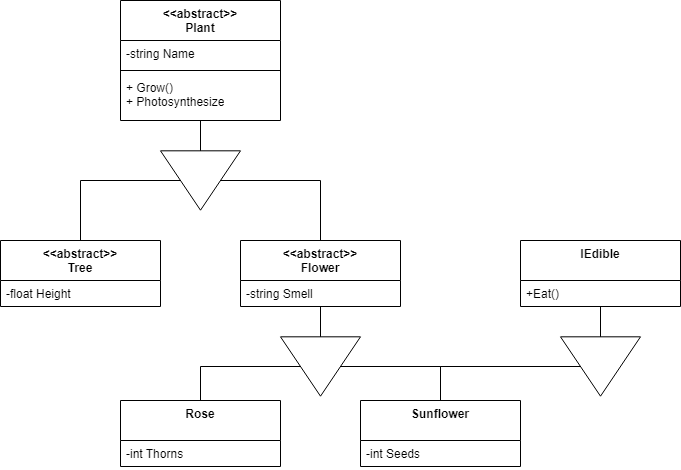

The diagram above was exported from draw.io. Its source (the exported page's mxGraphModel, read from the mxfile embedded in the PNG):
<mxGraphModel dx="1391" dy="785" grid="1" gridSize="10" guides="1" tooltips="1" connect="1" arrows="1" fold="1" page="1" pageScale="1" pageWidth="827" pageHeight="1169" math="0" shadow="0">
  <root>
    <mxCell id="0" />
    <mxCell id="1" parent="0" />
    <mxCell id="DfjBfgv1PAboLXbIO9GM-1" value="&amp;lt;&amp;lt;abstract&amp;gt;&amp;gt;&lt;div&gt;Plant&lt;/div&gt;" style="swimlane;fontStyle=1;align=center;verticalAlign=top;childLayout=stackLayout;horizontal=1;startSize=40;horizontalStack=0;resizeParent=1;resizeParentMax=0;resizeLast=0;collapsible=1;marginBottom=0;whiteSpace=wrap;html=1;" vertex="1" parent="1">
      <mxGeometry x="240" y="80" width="160" height="120" as="geometry" />
    </mxCell>
    <mxCell id="DfjBfgv1PAboLXbIO9GM-2" value="-string Name" style="text;strokeColor=none;fillColor=none;align=left;verticalAlign=top;spacingLeft=4;spacingRight=4;overflow=hidden;rotatable=0;points=[[0,0.5],[1,0.5]];portConstraint=eastwest;whiteSpace=wrap;html=1;" vertex="1" parent="DfjBfgv1PAboLXbIO9GM-1">
      <mxGeometry y="40" width="160" height="26" as="geometry" />
    </mxCell>
    <mxCell id="DfjBfgv1PAboLXbIO9GM-3" value="" style="line;strokeWidth=1;fillColor=none;align=left;verticalAlign=middle;spacingTop=-1;spacingLeft=3;spacingRight=3;rotatable=0;labelPosition=right;points=[];portConstraint=eastwest;strokeColor=inherit;" vertex="1" parent="DfjBfgv1PAboLXbIO9GM-1">
      <mxGeometry y="66" width="160" height="8" as="geometry" />
    </mxCell>
    <mxCell id="DfjBfgv1PAboLXbIO9GM-4" value="+ Grow()&lt;div&gt;+ Photosynthesize&lt;/div&gt;" style="text;strokeColor=none;fillColor=none;align=left;verticalAlign=top;spacingLeft=4;spacingRight=4;overflow=hidden;rotatable=0;points=[[0,0.5],[1,0.5]];portConstraint=eastwest;whiteSpace=wrap;html=1;" vertex="1" parent="DfjBfgv1PAboLXbIO9GM-1">
      <mxGeometry y="74" width="160" height="46" as="geometry" />
    </mxCell>
    <mxCell id="DfjBfgv1PAboLXbIO9GM-5" value="" style="triangle;whiteSpace=wrap;html=1;rotation=90;" vertex="1" parent="1">
      <mxGeometry x="290.32" y="220" width="59.37" height="80" as="geometry" />
    </mxCell>
    <mxCell id="DfjBfgv1PAboLXbIO9GM-8" value="" style="endArrow=none;html=1;rounded=0;exitX=0;exitY=0.5;exitDx=0;exitDy=0;" edge="1" parent="1" source="DfjBfgv1PAboLXbIO9GM-5" target="DfjBfgv1PAboLXbIO9GM-4">
      <mxGeometry width="50" height="50" relative="1" as="geometry">
        <mxPoint x="350" y="430" as="sourcePoint" />
        <mxPoint x="310" y="220" as="targetPoint" />
      </mxGeometry>
    </mxCell>
    <mxCell id="DfjBfgv1PAboLXbIO9GM-9" value="&amp;lt;&amp;lt;abstract&amp;gt;&amp;gt;&lt;div&gt;Tree&lt;/div&gt;" style="swimlane;fontStyle=1;align=center;verticalAlign=top;childLayout=stackLayout;horizontal=1;startSize=40;horizontalStack=0;resizeParent=1;resizeParentMax=0;resizeLast=0;collapsible=1;marginBottom=0;whiteSpace=wrap;html=1;" vertex="1" parent="1">
      <mxGeometry x="120" y="320" width="160" height="66" as="geometry" />
    </mxCell>
    <mxCell id="DfjBfgv1PAboLXbIO9GM-10" value="-float Height" style="text;strokeColor=none;fillColor=none;align=left;verticalAlign=top;spacingLeft=4;spacingRight=4;overflow=hidden;rotatable=0;points=[[0,0.5],[1,0.5]];portConstraint=eastwest;whiteSpace=wrap;html=1;" vertex="1" parent="DfjBfgv1PAboLXbIO9GM-9">
      <mxGeometry y="40" width="160" height="26" as="geometry" />
    </mxCell>
    <mxCell id="DfjBfgv1PAboLXbIO9GM-13" value="&amp;lt;&amp;lt;abstract&amp;gt;&amp;gt;&lt;div&gt;Flower&lt;/div&gt;" style="swimlane;fontStyle=1;align=center;verticalAlign=top;childLayout=stackLayout;horizontal=1;startSize=40;horizontalStack=0;resizeParent=1;resizeParentMax=0;resizeLast=0;collapsible=1;marginBottom=0;whiteSpace=wrap;html=1;" vertex="1" parent="1">
      <mxGeometry x="360" y="320" width="160" height="66" as="geometry" />
    </mxCell>
    <mxCell id="DfjBfgv1PAboLXbIO9GM-14" value="-string Smell" style="text;strokeColor=none;fillColor=none;align=left;verticalAlign=top;spacingLeft=4;spacingRight=4;overflow=hidden;rotatable=0;points=[[0,0.5],[1,0.5]];portConstraint=eastwest;whiteSpace=wrap;html=1;" vertex="1" parent="DfjBfgv1PAboLXbIO9GM-13">
      <mxGeometry y="40" width="160" height="26" as="geometry" />
    </mxCell>
    <mxCell id="DfjBfgv1PAboLXbIO9GM-17" value="" style="endArrow=none;html=1;rounded=0;entryX=0.5;entryY=0;entryDx=0;entryDy=0;" edge="1" parent="1" source="DfjBfgv1PAboLXbIO9GM-5" target="DfjBfgv1PAboLXbIO9GM-13">
      <mxGeometry width="50" height="50" relative="1" as="geometry">
        <mxPoint x="350" y="430" as="sourcePoint" />
        <mxPoint x="400" y="380" as="targetPoint" />
        <Array as="points">
          <mxPoint x="440" y="260" />
        </Array>
      </mxGeometry>
    </mxCell>
    <mxCell id="DfjBfgv1PAboLXbIO9GM-18" value="" style="endArrow=none;html=1;rounded=0;exitX=0.5;exitY=0;exitDx=0;exitDy=0;entryX=0.5;entryY=1;entryDx=0;entryDy=0;" edge="1" parent="1" source="DfjBfgv1PAboLXbIO9GM-9" target="DfjBfgv1PAboLXbIO9GM-5">
      <mxGeometry width="50" height="50" relative="1" as="geometry">
        <mxPoint x="190" y="300" as="sourcePoint" />
        <mxPoint x="240" y="250" as="targetPoint" />
        <Array as="points">
          <mxPoint x="200" y="260" />
        </Array>
      </mxGeometry>
    </mxCell>
    <mxCell id="DfjBfgv1PAboLXbIO9GM-19" value="" style="triangle;whiteSpace=wrap;html=1;rotation=90;" vertex="1" parent="1">
      <mxGeometry x="410.32" y="406" width="59.37" height="80" as="geometry" />
    </mxCell>
    <mxCell id="DfjBfgv1PAboLXbIO9GM-20" value="" style="endArrow=none;html=1;rounded=0;exitX=0;exitY=0.5;exitDx=0;exitDy=0;" edge="1" parent="1" source="DfjBfgv1PAboLXbIO9GM-19">
      <mxGeometry width="50" height="50" relative="1" as="geometry">
        <mxPoint x="470" y="616" as="sourcePoint" />
        <mxPoint x="440" y="386" as="targetPoint" />
      </mxGeometry>
    </mxCell>
    <mxCell id="DfjBfgv1PAboLXbIO9GM-21" value="Rose" style="swimlane;fontStyle=1;align=center;verticalAlign=top;childLayout=stackLayout;horizontal=1;startSize=40;horizontalStack=0;resizeParent=1;resizeParentMax=0;resizeLast=0;collapsible=1;marginBottom=0;whiteSpace=wrap;html=1;" vertex="1" parent="1">
      <mxGeometry x="240" y="480" width="160" height="66" as="geometry" />
    </mxCell>
    <mxCell id="DfjBfgv1PAboLXbIO9GM-22" value="-int Thorns" style="text;strokeColor=none;fillColor=none;align=left;verticalAlign=top;spacingLeft=4;spacingRight=4;overflow=hidden;rotatable=0;points=[[0,0.5],[1,0.5]];portConstraint=eastwest;whiteSpace=wrap;html=1;" vertex="1" parent="DfjBfgv1PAboLXbIO9GM-21">
      <mxGeometry y="40" width="160" height="26" as="geometry" />
    </mxCell>
    <mxCell id="DfjBfgv1PAboLXbIO9GM-23" value="" style="endArrow=none;html=1;rounded=0;entryX=0.5;entryY=1;entryDx=0;entryDy=0;" edge="1" parent="1" target="DfjBfgv1PAboLXbIO9GM-19">
      <mxGeometry width="50" height="50" relative="1" as="geometry">
        <mxPoint x="320" y="480" as="sourcePoint" />
        <mxPoint x="370" y="430" as="targetPoint" />
        <Array as="points">
          <mxPoint x="320" y="446" />
        </Array>
      </mxGeometry>
    </mxCell>
    <mxCell id="DfjBfgv1PAboLXbIO9GM-24" value="Sunflower" style="swimlane;fontStyle=1;align=center;verticalAlign=top;childLayout=stackLayout;horizontal=1;startSize=40;horizontalStack=0;resizeParent=1;resizeParentMax=0;resizeLast=0;collapsible=1;marginBottom=0;whiteSpace=wrap;html=1;" vertex="1" parent="1">
      <mxGeometry x="480" y="480" width="160" height="66" as="geometry" />
    </mxCell>
    <mxCell id="DfjBfgv1PAboLXbIO9GM-25" value="-int Seeds" style="text;strokeColor=none;fillColor=none;align=left;verticalAlign=top;spacingLeft=4;spacingRight=4;overflow=hidden;rotatable=0;points=[[0,0.5],[1,0.5]];portConstraint=eastwest;whiteSpace=wrap;html=1;" vertex="1" parent="DfjBfgv1PAboLXbIO9GM-24">
      <mxGeometry y="40" width="160" height="26" as="geometry" />
    </mxCell>
    <mxCell id="DfjBfgv1PAboLXbIO9GM-26" value="" style="endArrow=none;html=1;rounded=0;entryX=0.5;entryY=0;entryDx=0;entryDy=0;exitX=0.5;exitY=0;exitDx=0;exitDy=0;" edge="1" parent="1" source="DfjBfgv1PAboLXbIO9GM-19" target="DfjBfgv1PAboLXbIO9GM-24">
      <mxGeometry width="50" height="50" relative="1" as="geometry">
        <mxPoint x="350" y="430" as="sourcePoint" />
        <mxPoint x="400" y="380" as="targetPoint" />
        <Array as="points">
          <mxPoint x="560" y="446" />
        </Array>
      </mxGeometry>
    </mxCell>
    <mxCell id="DfjBfgv1PAboLXbIO9GM-27" value="IEdible" style="swimlane;fontStyle=1;align=center;verticalAlign=top;childLayout=stackLayout;horizontal=1;startSize=40;horizontalStack=0;resizeParent=1;resizeParentMax=0;resizeLast=0;collapsible=1;marginBottom=0;whiteSpace=wrap;html=1;" vertex="1" parent="1">
      <mxGeometry x="640" y="320" width="160" height="66" as="geometry" />
    </mxCell>
    <mxCell id="DfjBfgv1PAboLXbIO9GM-28" value="+Eat()" style="text;strokeColor=none;fillColor=none;align=left;verticalAlign=top;spacingLeft=4;spacingRight=4;overflow=hidden;rotatable=0;points=[[0,0.5],[1,0.5]];portConstraint=eastwest;whiteSpace=wrap;html=1;" vertex="1" parent="DfjBfgv1PAboLXbIO9GM-27">
      <mxGeometry y="40" width="160" height="26" as="geometry" />
    </mxCell>
    <mxCell id="DfjBfgv1PAboLXbIO9GM-29" value="" style="triangle;whiteSpace=wrap;html=1;rotation=90;" vertex="1" parent="1">
      <mxGeometry x="690.3199999999999" y="406" width="59.37" height="80" as="geometry" />
    </mxCell>
    <mxCell id="DfjBfgv1PAboLXbIO9GM-30" value="" style="endArrow=none;html=1;rounded=0;exitX=0;exitY=0.5;exitDx=0;exitDy=0;" edge="1" parent="1" source="DfjBfgv1PAboLXbIO9GM-29">
      <mxGeometry width="50" height="50" relative="1" as="geometry">
        <mxPoint x="750" y="616" as="sourcePoint" />
        <mxPoint x="720" y="386" as="targetPoint" />
      </mxGeometry>
    </mxCell>
    <mxCell id="DfjBfgv1PAboLXbIO9GM-31" value="" style="endArrow=none;html=1;rounded=0;exitX=0.5;exitY=0;exitDx=0;exitDy=0;" edge="1" parent="1" source="DfjBfgv1PAboLXbIO9GM-24" target="DfjBfgv1PAboLXbIO9GM-29">
      <mxGeometry width="50" height="50" relative="1" as="geometry">
        <mxPoint x="350" y="430" as="sourcePoint" />
        <mxPoint x="400" y="380" as="targetPoint" />
        <Array as="points">
          <mxPoint x="560" y="446" />
        </Array>
      </mxGeometry>
    </mxCell>
  </root>
</mxGraphModel>